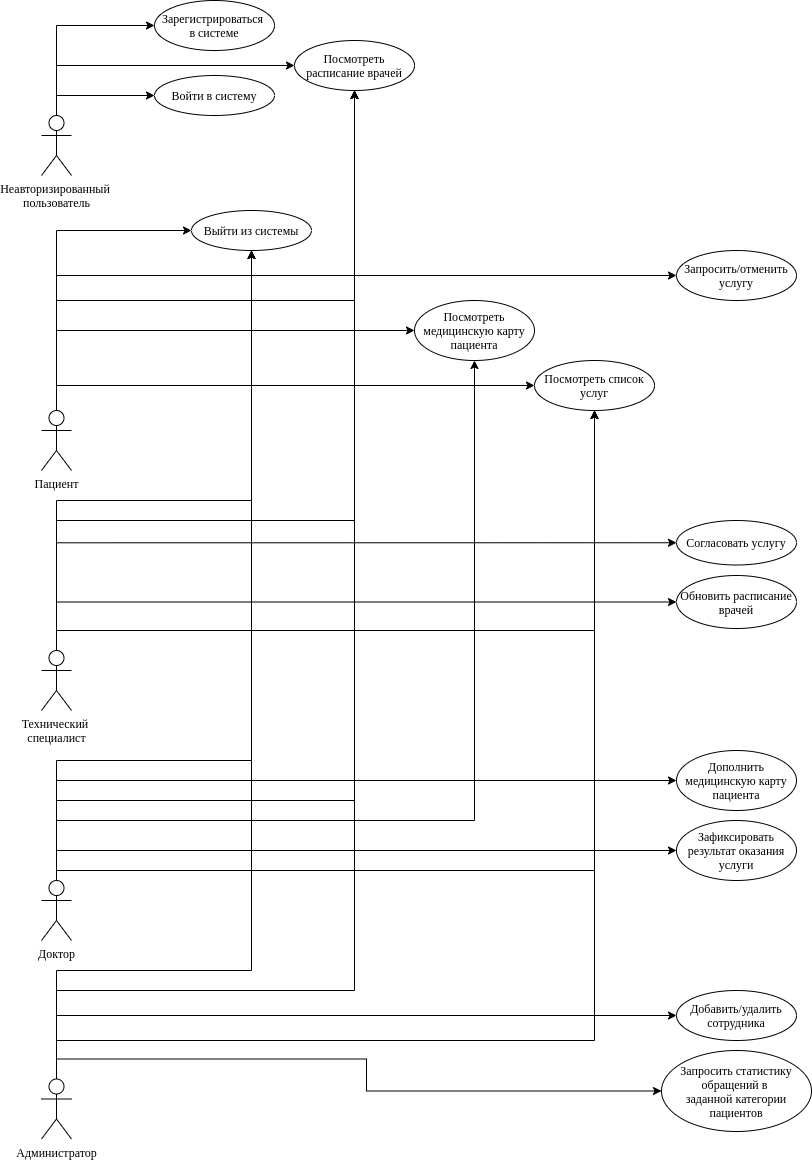

The diagram above was exported from draw.io. Its source (the exported page's mxGraphModel, read from the mxfile embedded in the PNG):
<mxGraphModel dx="1422" dy="821" grid="1" gridSize="10" guides="1" tooltips="1" connect="1" arrows="1" fold="1" page="1" pageScale="1" pageWidth="827" pageHeight="1169" math="0" shadow="0">
  <root>
    <mxCell id="0" />
    <mxCell id="1" parent="0" />
    <mxCell id="iWfOnqYIKuo0D-K8FQGA-53" style="edgeStyle=orthogonalEdgeStyle;rounded=0;orthogonalLoop=1;jettySize=auto;html=1;exitX=0.5;exitY=0;exitDx=0;exitDy=0;exitPerimeter=0;entryX=0;entryY=0.5;entryDx=0;entryDy=0;fontFamily=Times New Roman;fontSize=12;" parent="1" source="iWfOnqYIKuo0D-K8FQGA-1" target="iWfOnqYIKuo0D-K8FQGA-12" edge="1">
      <mxGeometry relative="1" as="geometry" />
    </mxCell>
    <mxCell id="iWfOnqYIKuo0D-K8FQGA-58" style="edgeStyle=orthogonalEdgeStyle;rounded=0;orthogonalLoop=1;jettySize=auto;html=1;exitX=0.5;exitY=0;exitDx=0;exitDy=0;exitPerimeter=0;entryX=0;entryY=0.5;entryDx=0;entryDy=0;fontFamily=Times New Roman;fontSize=12;" parent="1" source="iWfOnqYIKuo0D-K8FQGA-1" target="iWfOnqYIKuo0D-K8FQGA-19" edge="1">
      <mxGeometry relative="1" as="geometry">
        <Array as="points">
          <mxPoint x="72" y="340" />
        </Array>
      </mxGeometry>
    </mxCell>
    <mxCell id="iWfOnqYIKuo0D-K8FQGA-65" style="edgeStyle=orthogonalEdgeStyle;rounded=0;orthogonalLoop=1;jettySize=auto;html=1;exitX=0.5;exitY=0;exitDx=0;exitDy=0;exitPerimeter=0;entryX=0;entryY=0.5;entryDx=0;entryDy=0;fontFamily=Times New Roman;fontSize=12;" parent="1" source="iWfOnqYIKuo0D-K8FQGA-1" target="iWfOnqYIKuo0D-K8FQGA-33" edge="1">
      <mxGeometry relative="1" as="geometry" />
    </mxCell>
    <mxCell id="iWfOnqYIKuo0D-K8FQGA-66" style="edgeStyle=orthogonalEdgeStyle;rounded=0;orthogonalLoop=1;jettySize=auto;html=1;exitX=0.5;exitY=0;exitDx=0;exitDy=0;exitPerimeter=0;fontFamily=Times New Roman;fontSize=12;" parent="1" source="iWfOnqYIKuo0D-K8FQGA-1" target="iWfOnqYIKuo0D-K8FQGA-15" edge="1">
      <mxGeometry relative="1" as="geometry">
        <Array as="points">
          <mxPoint x="72" y="310" />
          <mxPoint x="370" y="310" />
        </Array>
      </mxGeometry>
    </mxCell>
    <mxCell id="E-ARP4fJZfmAbyes99dI-4" style="edgeStyle=orthogonalEdgeStyle;rounded=0;orthogonalLoop=1;jettySize=auto;html=1;exitX=0.5;exitY=0;exitDx=0;exitDy=0;exitPerimeter=0;entryX=0;entryY=0.5;entryDx=0;entryDy=0;" edge="1" parent="1" source="iWfOnqYIKuo0D-K8FQGA-1" target="E-ARP4fJZfmAbyes99dI-1">
      <mxGeometry relative="1" as="geometry" />
    </mxCell>
    <mxCell id="iWfOnqYIKuo0D-K8FQGA-1" value="Пациент" style="shape=umlActor;verticalLabelPosition=bottom;labelBackgroundColor=#ffffff;verticalAlign=top;html=1;outlineConnect=0;fontSize=12;fontFamily=Times New Roman;" parent="1" vertex="1">
      <mxGeometry x="57" y="420" width="30" height="60" as="geometry" />
    </mxCell>
    <mxCell id="iWfOnqYIKuo0D-K8FQGA-48" style="edgeStyle=orthogonalEdgeStyle;rounded=0;orthogonalLoop=1;jettySize=auto;html=1;exitX=0.5;exitY=0;exitDx=0;exitDy=0;exitPerimeter=0;entryX=0;entryY=0.5;entryDx=0;entryDy=0;fontFamily=Times New Roman;fontSize=12;" parent="1" source="iWfOnqYIKuo0D-K8FQGA-2" target="iWfOnqYIKuo0D-K8FQGA-22" edge="1">
      <mxGeometry relative="1" as="geometry">
        <mxPoint x="207" y="40" as="targetPoint" />
      </mxGeometry>
    </mxCell>
    <mxCell id="iWfOnqYIKuo0D-K8FQGA-49" style="edgeStyle=orthogonalEdgeStyle;rounded=0;orthogonalLoop=1;jettySize=auto;html=1;exitX=0.5;exitY=0;exitDx=0;exitDy=0;exitPerimeter=0;entryX=0;entryY=0.5;entryDx=0;entryDy=0;fontFamily=Times New Roman;fontSize=12;" parent="1" source="iWfOnqYIKuo0D-K8FQGA-2" target="iWfOnqYIKuo0D-K8FQGA-10" edge="1">
      <mxGeometry relative="1" as="geometry">
        <Array as="points">
          <mxPoint x="72" y="105" />
        </Array>
      </mxGeometry>
    </mxCell>
    <mxCell id="iWfOnqYIKuo0D-K8FQGA-50" style="edgeStyle=orthogonalEdgeStyle;rounded=0;orthogonalLoop=1;jettySize=auto;html=1;exitX=0.5;exitY=0;exitDx=0;exitDy=0;exitPerimeter=0;entryX=0;entryY=0.5;entryDx=0;entryDy=0;fontFamily=Times New Roman;fontSize=12;" parent="1" source="iWfOnqYIKuo0D-K8FQGA-2" target="iWfOnqYIKuo0D-K8FQGA-15" edge="1">
      <mxGeometry relative="1" as="geometry" />
    </mxCell>
    <mxCell id="iWfOnqYIKuo0D-K8FQGA-2" value="Неавторизированный &lt;br style=&quot;font-size: 12px;&quot;&gt;пользователь" style="shape=umlActor;verticalLabelPosition=bottom;labelBackgroundColor=#ffffff;verticalAlign=top;html=1;outlineConnect=0;fontSize=12;fontFamily=Times New Roman;" parent="1" vertex="1">
      <mxGeometry x="57" y="125" width="30" height="60" as="geometry" />
    </mxCell>
    <mxCell id="iWfOnqYIKuo0D-K8FQGA-60" style="edgeStyle=orthogonalEdgeStyle;rounded=0;orthogonalLoop=1;jettySize=auto;html=1;exitX=0.5;exitY=0;exitDx=0;exitDy=0;exitPerimeter=0;entryX=0.5;entryY=1;entryDx=0;entryDy=0;fontFamily=Times New Roman;fontSize=12;" parent="1" source="iWfOnqYIKuo0D-K8FQGA-3" target="iWfOnqYIKuo0D-K8FQGA-12" edge="1">
      <mxGeometry relative="1" as="geometry">
        <Array as="points">
          <mxPoint x="72" y="770" />
          <mxPoint x="267" y="770" />
        </Array>
      </mxGeometry>
    </mxCell>
    <mxCell id="iWfOnqYIKuo0D-K8FQGA-70" style="edgeStyle=orthogonalEdgeStyle;rounded=0;orthogonalLoop=1;jettySize=auto;html=1;exitX=0.5;exitY=0;exitDx=0;exitDy=0;exitPerimeter=0;entryX=0.5;entryY=1;entryDx=0;entryDy=0;fontFamily=Times New Roman;fontSize=12;" parent="1" source="iWfOnqYIKuo0D-K8FQGA-3" target="iWfOnqYIKuo0D-K8FQGA-15" edge="1">
      <mxGeometry relative="1" as="geometry">
        <Array as="points">
          <mxPoint x="72" y="810" />
          <mxPoint x="370" y="810" />
        </Array>
      </mxGeometry>
    </mxCell>
    <mxCell id="iWfOnqYIKuo0D-K8FQGA-77" style="edgeStyle=orthogonalEdgeStyle;rounded=0;orthogonalLoop=1;jettySize=auto;html=1;exitX=0.5;exitY=0;exitDx=0;exitDy=0;exitPerimeter=0;entryX=0;entryY=0.5;entryDx=0;entryDy=0;fontFamily=Times New Roman;fontSize=12;" parent="1" source="iWfOnqYIKuo0D-K8FQGA-3" target="iWfOnqYIKuo0D-K8FQGA-35" edge="1">
      <mxGeometry relative="1" as="geometry">
        <Array as="points">
          <mxPoint x="72" y="790" />
        </Array>
      </mxGeometry>
    </mxCell>
    <mxCell id="iWfOnqYIKuo0D-K8FQGA-78" style="edgeStyle=orthogonalEdgeStyle;rounded=0;orthogonalLoop=1;jettySize=auto;html=1;exitX=0.5;exitY=0;exitDx=0;exitDy=0;exitPerimeter=0;entryX=0;entryY=0.5;entryDx=0;entryDy=0;fontFamily=Times New Roman;fontSize=12;" parent="1" source="iWfOnqYIKuo0D-K8FQGA-3" target="iWfOnqYIKuo0D-K8FQGA-46" edge="1">
      <mxGeometry relative="1" as="geometry">
        <Array as="points">
          <mxPoint x="72" y="860" />
        </Array>
      </mxGeometry>
    </mxCell>
    <mxCell id="iWfOnqYIKuo0D-K8FQGA-81" style="edgeStyle=orthogonalEdgeStyle;rounded=0;orthogonalLoop=1;jettySize=auto;html=1;exitX=0.5;exitY=0;exitDx=0;exitDy=0;exitPerimeter=0;entryX=0.5;entryY=1;entryDx=0;entryDy=0;fontFamily=Times New Roman;fontSize=12;" parent="1" source="iWfOnqYIKuo0D-K8FQGA-3" target="iWfOnqYIKuo0D-K8FQGA-19" edge="1">
      <mxGeometry relative="1" as="geometry">
        <Array as="points">
          <mxPoint x="72" y="830" />
          <mxPoint x="490" y="830" />
        </Array>
      </mxGeometry>
    </mxCell>
    <mxCell id="E-ARP4fJZfmAbyes99dI-6" style="edgeStyle=orthogonalEdgeStyle;rounded=0;orthogonalLoop=1;jettySize=auto;html=1;exitX=0.5;exitY=0;exitDx=0;exitDy=0;exitPerimeter=0;entryX=0.5;entryY=1;entryDx=0;entryDy=0;" edge="1" parent="1" source="iWfOnqYIKuo0D-K8FQGA-3" target="E-ARP4fJZfmAbyes99dI-1">
      <mxGeometry relative="1" as="geometry">
        <Array as="points">
          <mxPoint x="72" y="880" />
          <mxPoint x="610" y="880" />
        </Array>
      </mxGeometry>
    </mxCell>
    <mxCell id="iWfOnqYIKuo0D-K8FQGA-3" value="Доктор" style="shape=umlActor;verticalLabelPosition=bottom;labelBackgroundColor=#ffffff;verticalAlign=top;html=1;outlineConnect=0;fontSize=12;fontFamily=Times New Roman;" parent="1" vertex="1">
      <mxGeometry x="57" y="890" width="30" height="60" as="geometry" />
    </mxCell>
    <mxCell id="iWfOnqYIKuo0D-K8FQGA-61" style="edgeStyle=orthogonalEdgeStyle;rounded=0;orthogonalLoop=1;jettySize=auto;html=1;exitX=0.5;exitY=0;exitDx=0;exitDy=0;exitPerimeter=0;fontFamily=Times New Roman;fontSize=12;entryX=0.5;entryY=1;entryDx=0;entryDy=0;" parent="1" source="iWfOnqYIKuo0D-K8FQGA-8" target="iWfOnqYIKuo0D-K8FQGA-12" edge="1">
      <mxGeometry relative="1" as="geometry">
        <mxPoint x="317" y="320" as="targetPoint" />
        <Array as="points">
          <mxPoint x="72" y="980" />
          <mxPoint x="267" y="980" />
        </Array>
      </mxGeometry>
    </mxCell>
    <mxCell id="iWfOnqYIKuo0D-K8FQGA-71" style="edgeStyle=orthogonalEdgeStyle;rounded=0;orthogonalLoop=1;jettySize=auto;html=1;exitX=0.5;exitY=0;exitDx=0;exitDy=0;exitPerimeter=0;fontFamily=Times New Roman;fontSize=12;entryX=0.5;entryY=1;entryDx=0;entryDy=0;" parent="1" source="iWfOnqYIKuo0D-K8FQGA-8" target="iWfOnqYIKuo0D-K8FQGA-15" edge="1">
      <mxGeometry relative="1" as="geometry">
        <mxPoint x="437" y="140" as="targetPoint" />
        <Array as="points">
          <mxPoint x="72" y="1000" />
          <mxPoint x="370" y="1000" />
        </Array>
      </mxGeometry>
    </mxCell>
    <mxCell id="iWfOnqYIKuo0D-K8FQGA-79" style="edgeStyle=orthogonalEdgeStyle;rounded=0;orthogonalLoop=1;jettySize=auto;html=1;exitX=0.5;exitY=0;exitDx=0;exitDy=0;exitPerimeter=0;entryX=0;entryY=0.5;entryDx=0;entryDy=0;fontFamily=Times New Roman;fontSize=12;" parent="1" source="iWfOnqYIKuo0D-K8FQGA-8" target="iWfOnqYIKuo0D-K8FQGA-27" edge="1">
      <mxGeometry relative="1" as="geometry" />
    </mxCell>
    <mxCell id="iWfOnqYIKuo0D-K8FQGA-87" style="edgeStyle=orthogonalEdgeStyle;rounded=0;orthogonalLoop=1;jettySize=auto;html=1;exitX=0.5;exitY=0;exitDx=0;exitDy=0;exitPerimeter=0;entryX=0;entryY=0.5;entryDx=0;entryDy=0;fontFamily=Times New Roman;fontSize=12;" parent="1" source="iWfOnqYIKuo0D-K8FQGA-8" target="iWfOnqYIKuo0D-K8FQGA-86" edge="1">
      <mxGeometry relative="1" as="geometry" />
    </mxCell>
    <mxCell id="E-ARP4fJZfmAbyes99dI-7" style="edgeStyle=orthogonalEdgeStyle;rounded=0;orthogonalLoop=1;jettySize=auto;html=1;exitX=0.5;exitY=0;exitDx=0;exitDy=0;exitPerimeter=0;entryX=0.5;entryY=1;entryDx=0;entryDy=0;" edge="1" parent="1" source="iWfOnqYIKuo0D-K8FQGA-8" target="E-ARP4fJZfmAbyes99dI-1">
      <mxGeometry relative="1" as="geometry">
        <Array as="points">
          <mxPoint x="72" y="1050" />
          <mxPoint x="610" y="1050" />
        </Array>
      </mxGeometry>
    </mxCell>
    <mxCell id="iWfOnqYIKuo0D-K8FQGA-8" value="Администратор" style="shape=umlActor;verticalLabelPosition=bottom;labelBackgroundColor=#ffffff;verticalAlign=top;html=1;outlineConnect=0;fontSize=12;fontFamily=Times New Roman;" parent="1" vertex="1">
      <mxGeometry x="57" y="1088.5" width="30" height="60" as="geometry" />
    </mxCell>
    <mxCell id="iWfOnqYIKuo0D-K8FQGA-59" style="edgeStyle=orthogonalEdgeStyle;rounded=0;orthogonalLoop=1;jettySize=auto;html=1;exitX=0.5;exitY=0;exitDx=0;exitDy=0;exitPerimeter=0;entryX=0.5;entryY=1;entryDx=0;entryDy=0;fontFamily=Times New Roman;fontSize=12;" parent="1" source="iWfOnqYIKuo0D-K8FQGA-9" target="iWfOnqYIKuo0D-K8FQGA-12" edge="1">
      <mxGeometry relative="1" as="geometry">
        <Array as="points">
          <mxPoint x="72" y="510" />
          <mxPoint x="267" y="510" />
        </Array>
      </mxGeometry>
    </mxCell>
    <mxCell id="iWfOnqYIKuo0D-K8FQGA-69" style="edgeStyle=orthogonalEdgeStyle;rounded=0;orthogonalLoop=1;jettySize=auto;html=1;exitX=0.5;exitY=0;exitDx=0;exitDy=0;exitPerimeter=0;entryX=0.5;entryY=1;entryDx=0;entryDy=0;fontFamily=Times New Roman;fontSize=12;" parent="1" source="iWfOnqYIKuo0D-K8FQGA-9" target="iWfOnqYIKuo0D-K8FQGA-15" edge="1">
      <mxGeometry relative="1" as="geometry">
        <Array as="points">
          <mxPoint x="72" y="530" />
          <mxPoint x="370" y="530" />
        </Array>
      </mxGeometry>
    </mxCell>
    <mxCell id="iWfOnqYIKuo0D-K8FQGA-74" style="edgeStyle=orthogonalEdgeStyle;rounded=0;orthogonalLoop=1;jettySize=auto;html=1;exitX=0.5;exitY=0;exitDx=0;exitDy=0;exitPerimeter=0;fontFamily=Times New Roman;fontSize=12;entryX=0;entryY=0.5;entryDx=0;entryDy=0;" parent="1" source="iWfOnqYIKuo0D-K8FQGA-9" target="iWfOnqYIKuo0D-K8FQGA-34" edge="1">
      <mxGeometry relative="1" as="geometry" />
    </mxCell>
    <mxCell id="iWfOnqYIKuo0D-K8FQGA-80" style="edgeStyle=orthogonalEdgeStyle;rounded=0;orthogonalLoop=1;jettySize=auto;html=1;exitX=0.5;exitY=0;exitDx=0;exitDy=0;exitPerimeter=0;entryX=0;entryY=0.5;entryDx=0;entryDy=0;fontFamily=Times New Roman;fontSize=12;" parent="1" source="iWfOnqYIKuo0D-K8FQGA-9" target="iWfOnqYIKuo0D-K8FQGA-31" edge="1">
      <mxGeometry relative="1" as="geometry" />
    </mxCell>
    <mxCell id="E-ARP4fJZfmAbyes99dI-5" style="edgeStyle=orthogonalEdgeStyle;rounded=0;orthogonalLoop=1;jettySize=auto;html=1;exitX=0.5;exitY=0;exitDx=0;exitDy=0;exitPerimeter=0;entryX=0.5;entryY=1;entryDx=0;entryDy=0;" edge="1" parent="1" source="iWfOnqYIKuo0D-K8FQGA-9" target="E-ARP4fJZfmAbyes99dI-1">
      <mxGeometry relative="1" as="geometry">
        <Array as="points">
          <mxPoint x="72" y="640" />
          <mxPoint x="610" y="640" />
        </Array>
      </mxGeometry>
    </mxCell>
    <mxCell id="iWfOnqYIKuo0D-K8FQGA-9" value="Технический &lt;br&gt;специалист" style="shape=umlActor;verticalLabelPosition=bottom;labelBackgroundColor=#ffffff;verticalAlign=top;html=1;outlineConnect=0;fontSize=12;fontFamily=Times New Roman;" parent="1" vertex="1">
      <mxGeometry x="57" y="660" width="30" height="60" as="geometry" />
    </mxCell>
    <mxCell id="iWfOnqYIKuo0D-K8FQGA-10" value="Войти в систему" style="ellipse;whiteSpace=wrap;html=1;fontFamily=Times New Roman;fontSize=12;" parent="1" vertex="1">
      <mxGeometry x="170" y="85" width="120" height="40" as="geometry" />
    </mxCell>
    <mxCell id="iWfOnqYIKuo0D-K8FQGA-12" value="Выйти из системы" style="ellipse;whiteSpace=wrap;html=1;fontFamily=Times New Roman;fontSize=12;" parent="1" vertex="1">
      <mxGeometry x="207" y="220" width="120" height="40" as="geometry" />
    </mxCell>
    <mxCell id="iWfOnqYIKuo0D-K8FQGA-15" value="Посмотреть расписание врачей" style="ellipse;whiteSpace=wrap;html=1;fontFamily=Times New Roman;fontSize=12;" parent="1" vertex="1">
      <mxGeometry x="310" y="50" width="120" height="50" as="geometry" />
    </mxCell>
    <mxCell id="iWfOnqYIKuo0D-K8FQGA-19" value="Посмотреть медицинскую карту&lt;br&gt;пациента" style="ellipse;whiteSpace=wrap;html=1;fontFamily=Times New Roman;fontSize=12;" parent="1" vertex="1">
      <mxGeometry x="430" y="310" width="120" height="60" as="geometry" />
    </mxCell>
    <mxCell id="iWfOnqYIKuo0D-K8FQGA-22" value="Зарегистрироваться &lt;br&gt;в системе" style="ellipse;whiteSpace=wrap;html=1;fontFamily=Times New Roman;fontSize=12;" parent="1" vertex="1">
      <mxGeometry x="170" y="10" width="120" height="50" as="geometry" />
    </mxCell>
    <mxCell id="iWfOnqYIKuo0D-K8FQGA-27" value="Добавить/удалить сотрудника" style="ellipse;whiteSpace=wrap;html=1;fontFamily=Times New Roman;fontSize=12;" parent="1" vertex="1">
      <mxGeometry x="692" y="1000" width="120" height="50" as="geometry" />
    </mxCell>
    <mxCell id="iWfOnqYIKuo0D-K8FQGA-31" value="Согласовать услугу" style="ellipse;whiteSpace=wrap;html=1;fontFamily=Times New Roman;fontSize=12;" parent="1" vertex="1">
      <mxGeometry x="692" y="530" width="120" height="44.5" as="geometry" />
    </mxCell>
    <mxCell id="iWfOnqYIKuo0D-K8FQGA-33" value="Запросить/отменить услугу" style="ellipse;whiteSpace=wrap;html=1;fontFamily=Times New Roman;fontSize=12;" parent="1" vertex="1">
      <mxGeometry x="692" y="260" width="120" height="50" as="geometry" />
    </mxCell>
    <mxCell id="iWfOnqYIKuo0D-K8FQGA-34" value="Обновить расписание врачей" style="ellipse;whiteSpace=wrap;html=1;fontFamily=Times New Roman;fontSize=12;" parent="1" vertex="1">
      <mxGeometry x="692" y="585" width="120" height="53" as="geometry" />
    </mxCell>
    <mxCell id="iWfOnqYIKuo0D-K8FQGA-35" value="Дополнить&lt;br&gt;медицинскую карту пациента" style="ellipse;whiteSpace=wrap;html=1;fontFamily=Times New Roman;fontSize=12;" parent="1" vertex="1">
      <mxGeometry x="692" y="760" width="120" height="60" as="geometry" />
    </mxCell>
    <mxCell id="iWfOnqYIKuo0D-K8FQGA-46" value="Зафиксировать результат оказания услуги" style="ellipse;whiteSpace=wrap;html=1;fontFamily=Times New Roman;fontSize=12;" parent="1" vertex="1">
      <mxGeometry x="692" y="830" width="120" height="60" as="geometry" />
    </mxCell>
    <mxCell id="iWfOnqYIKuo0D-K8FQGA-86" value="Запросить статистику обращений в &lt;br&gt;заданной категории&lt;br&gt;пациентов" style="ellipse;whiteSpace=wrap;html=1;fontFamily=Times New Roman;fontSize=12;" parent="1" vertex="1">
      <mxGeometry x="677" y="1060" width="150" height="81" as="geometry" />
    </mxCell>
    <mxCell id="E-ARP4fJZfmAbyes99dI-1" value="Посмотреть список услуг" style="ellipse;whiteSpace=wrap;html=1;fontFamily=Times New Roman;fontSize=12;" vertex="1" parent="1">
      <mxGeometry x="550" y="370" width="120" height="50" as="geometry" />
    </mxCell>
  </root>
</mxGraphModel>